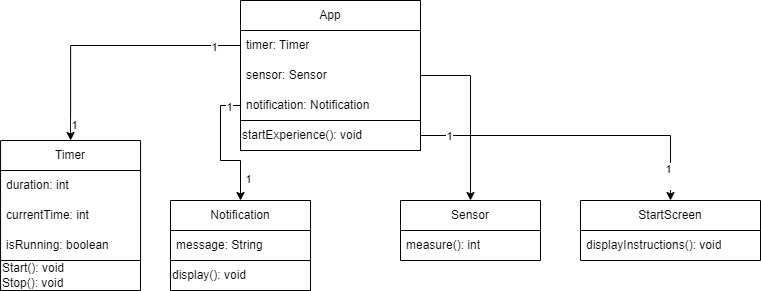

The diagram above was exported from draw.io. Its source (the exported page's mxGraphModel, read from the mxfile embedded in the PNG):
<mxGraphModel dx="868" dy="948" grid="1" gridSize="10" guides="1" tooltips="1" connect="1" arrows="1" fold="1" page="1" pageScale="1" pageWidth="827" pageHeight="1169" math="0" shadow="0">
  <root>
    <mxCell id="0" />
    <mxCell id="1" parent="0" />
    <mxCell id="iCEr01RZE_VKFsWRGV5a-6" value="App" style="swimlane;fontStyle=0;childLayout=stackLayout;horizontal=1;startSize=30;horizontalStack=0;resizeParent=1;resizeParentMax=0;resizeLast=0;collapsible=1;marginBottom=0;whiteSpace=wrap;html=1;" vertex="1" parent="1">
      <mxGeometry x="270" y="240" width="180" height="150" as="geometry">
        <mxRectangle x="270" y="240" width="60" height="30" as="alternateBounds" />
      </mxGeometry>
    </mxCell>
    <mxCell id="iCEr01RZE_VKFsWRGV5a-12" value="timer: Timer" style="text;strokeColor=none;fillColor=none;align=left;verticalAlign=middle;spacingLeft=4;spacingRight=4;overflow=hidden;points=[[0,0.5],[1,0.5]];portConstraint=eastwest;rotatable=0;whiteSpace=wrap;html=1;" vertex="1" parent="iCEr01RZE_VKFsWRGV5a-6">
      <mxGeometry y="30" width="180" height="30" as="geometry" />
    </mxCell>
    <mxCell id="iCEr01RZE_VKFsWRGV5a-7" value="sensor: Sensor" style="text;strokeColor=none;fillColor=none;align=left;verticalAlign=middle;spacingLeft=4;spacingRight=4;overflow=hidden;points=[[0,0.5],[1,0.5]];portConstraint=eastwest;rotatable=0;whiteSpace=wrap;html=1;" vertex="1" parent="iCEr01RZE_VKFsWRGV5a-6">
      <mxGeometry y="60" width="180" height="30" as="geometry" />
    </mxCell>
    <mxCell id="iCEr01RZE_VKFsWRGV5a-8" value="notification: Notification" style="text;strokeColor=none;fillColor=none;align=left;verticalAlign=middle;spacingLeft=4;spacingRight=4;overflow=hidden;points=[[0,0.5],[1,0.5]];portConstraint=eastwest;rotatable=0;whiteSpace=wrap;html=1;" vertex="1" parent="iCEr01RZE_VKFsWRGV5a-6">
      <mxGeometry y="90" width="180" height="30" as="geometry" />
    </mxCell>
    <mxCell id="iCEr01RZE_VKFsWRGV5a-9" value="sensor: Sensor" style="text;strokeColor=none;fillColor=none;align=left;verticalAlign=middle;spacingLeft=4;spacingRight=4;overflow=hidden;points=[[0,0.5],[1,0.5]];portConstraint=eastwest;rotatable=0;whiteSpace=wrap;html=1;" vertex="1" parent="iCEr01RZE_VKFsWRGV5a-6">
      <mxGeometry y="120" width="180" height="30" as="geometry" />
    </mxCell>
    <mxCell id="iCEr01RZE_VKFsWRGV5a-40" style="edgeStyle=orthogonalEdgeStyle;rounded=0;orthogonalLoop=1;jettySize=auto;html=1;" edge="1" parent="1" source="iCEr01RZE_VKFsWRGV5a-11" target="iCEr01RZE_VKFsWRGV5a-41">
      <mxGeometry relative="1" as="geometry">
        <mxPoint x="680" y="500" as="targetPoint" />
      </mxGeometry>
    </mxCell>
    <mxCell id="iCEr01RZE_VKFsWRGV5a-45" value="1&lt;div&gt;&lt;br&gt;&lt;/div&gt;" style="edgeLabel;html=1;align=center;verticalAlign=middle;resizable=0;points=[];" vertex="1" connectable="0" parent="iCEr01RZE_VKFsWRGV5a-40">
      <mxGeometry x="0.8413" y="-3" relative="1" as="geometry">
        <mxPoint as="offset" />
      </mxGeometry>
    </mxCell>
    <mxCell id="iCEr01RZE_VKFsWRGV5a-46" value="1" style="edgeLabel;html=1;align=center;verticalAlign=middle;resizable=0;points=[];" vertex="1" connectable="0" parent="iCEr01RZE_VKFsWRGV5a-40">
      <mxGeometry x="-0.8201" relative="1" as="geometry">
        <mxPoint as="offset" />
      </mxGeometry>
    </mxCell>
    <mxCell id="iCEr01RZE_VKFsWRGV5a-11" value="startExperience(): void" style="rounded=0;whiteSpace=wrap;html=1;align=left;" vertex="1" parent="1">
      <mxGeometry x="270" y="360" width="180" height="30" as="geometry" />
    </mxCell>
    <mxCell id="iCEr01RZE_VKFsWRGV5a-13" style="edgeStyle=orthogonalEdgeStyle;rounded=0;orthogonalLoop=1;jettySize=auto;html=1;" edge="1" parent="1" source="iCEr01RZE_VKFsWRGV5a-12" target="iCEr01RZE_VKFsWRGV5a-17">
      <mxGeometry relative="1" as="geometry">
        <mxPoint x="100.05882352941182" y="440" as="targetPoint" />
      </mxGeometry>
    </mxCell>
    <mxCell id="iCEr01RZE_VKFsWRGV5a-15" value="1" style="edgeLabel;html=1;align=center;verticalAlign=middle;resizable=0;points=[];" vertex="1" connectable="0" parent="iCEr01RZE_VKFsWRGV5a-13">
      <mxGeometry x="-0.7991" y="1" relative="1" as="geometry">
        <mxPoint as="offset" />
      </mxGeometry>
    </mxCell>
    <mxCell id="iCEr01RZE_VKFsWRGV5a-16" value="1" style="edgeLabel;html=1;align=center;verticalAlign=middle;resizable=0;points=[];" vertex="1" connectable="0" parent="iCEr01RZE_VKFsWRGV5a-13">
      <mxGeometry x="0.8867" y="3" relative="1" as="geometry">
        <mxPoint y="-1" as="offset" />
      </mxGeometry>
    </mxCell>
    <mxCell id="iCEr01RZE_VKFsWRGV5a-17" value="Timer" style="swimlane;fontStyle=0;childLayout=stackLayout;horizontal=1;startSize=30;horizontalStack=0;resizeParent=1;resizeParentMax=0;resizeLast=0;collapsible=1;marginBottom=0;whiteSpace=wrap;html=1;" vertex="1" parent="1">
      <mxGeometry x="30.058823529411825" y="380" width="140" height="120" as="geometry" />
    </mxCell>
    <mxCell id="iCEr01RZE_VKFsWRGV5a-18" value="duration: int" style="text;strokeColor=none;fillColor=none;align=left;verticalAlign=middle;spacingLeft=4;spacingRight=4;overflow=hidden;points=[[0,0.5],[1,0.5]];portConstraint=eastwest;rotatable=0;whiteSpace=wrap;html=1;" vertex="1" parent="iCEr01RZE_VKFsWRGV5a-17">
      <mxGeometry y="30" width="140" height="30" as="geometry" />
    </mxCell>
    <mxCell id="iCEr01RZE_VKFsWRGV5a-19" value="currentTime: int" style="text;strokeColor=none;fillColor=none;align=left;verticalAlign=middle;spacingLeft=4;spacingRight=4;overflow=hidden;points=[[0,0.5],[1,0.5]];portConstraint=eastwest;rotatable=0;whiteSpace=wrap;html=1;" vertex="1" parent="iCEr01RZE_VKFsWRGV5a-17">
      <mxGeometry y="60" width="140" height="30" as="geometry" />
    </mxCell>
    <mxCell id="iCEr01RZE_VKFsWRGV5a-20" value="isRunning: boolean" style="text;strokeColor=none;fillColor=none;align=left;verticalAlign=middle;spacingLeft=4;spacingRight=4;overflow=hidden;points=[[0,0.5],[1,0.5]];portConstraint=eastwest;rotatable=0;whiteSpace=wrap;html=1;" vertex="1" parent="iCEr01RZE_VKFsWRGV5a-17">
      <mxGeometry y="90" width="140" height="30" as="geometry" />
    </mxCell>
    <mxCell id="iCEr01RZE_VKFsWRGV5a-26" value="Start(): void&lt;div&gt;Stop(): void&lt;/div&gt;" style="rounded=0;whiteSpace=wrap;html=1;align=left;" vertex="1" parent="1">
      <mxGeometry x="30.06" y="500" width="139.94" height="30" as="geometry" />
    </mxCell>
    <mxCell id="iCEr01RZE_VKFsWRGV5a-28" value="Notification" style="swimlane;fontStyle=0;childLayout=stackLayout;horizontal=1;startSize=30;horizontalStack=0;resizeParent=1;resizeParentMax=0;resizeLast=0;collapsible=1;marginBottom=0;whiteSpace=wrap;html=1;" vertex="1" parent="1">
      <mxGeometry x="200" y="440" width="140" height="60" as="geometry" />
    </mxCell>
    <mxCell id="iCEr01RZE_VKFsWRGV5a-29" value="message: String" style="text;strokeColor=none;fillColor=none;align=left;verticalAlign=middle;spacingLeft=4;spacingRight=4;overflow=hidden;points=[[0,0.5],[1,0.5]];portConstraint=eastwest;rotatable=0;whiteSpace=wrap;html=1;" vertex="1" parent="iCEr01RZE_VKFsWRGV5a-28">
      <mxGeometry y="30" width="140" height="30" as="geometry" />
    </mxCell>
    <mxCell id="iCEr01RZE_VKFsWRGV5a-27" style="edgeStyle=orthogonalEdgeStyle;rounded=0;orthogonalLoop=1;jettySize=auto;html=1;" edge="1" parent="1" source="iCEr01RZE_VKFsWRGV5a-8" target="iCEr01RZE_VKFsWRGV5a-28">
      <mxGeometry relative="1" as="geometry">
        <mxPoint x="240" y="440" as="targetPoint" />
      </mxGeometry>
    </mxCell>
    <mxCell id="iCEr01RZE_VKFsWRGV5a-38" value="1" style="edgeLabel;html=1;align=center;verticalAlign=middle;resizable=0;points=[];" vertex="1" connectable="0" parent="iCEr01RZE_VKFsWRGV5a-27">
      <mxGeometry x="0.679" y="7" relative="1" as="geometry">
        <mxPoint as="offset" />
      </mxGeometry>
    </mxCell>
    <mxCell id="iCEr01RZE_VKFsWRGV5a-39" value="1&lt;div&gt;&lt;br&gt;&lt;/div&gt;" style="edgeLabel;html=1;align=center;verticalAlign=middle;resizable=0;points=[];" vertex="1" connectable="0" parent="iCEr01RZE_VKFsWRGV5a-27">
      <mxGeometry x="-0.8272" y="8" relative="1" as="geometry">
        <mxPoint as="offset" />
      </mxGeometry>
    </mxCell>
    <mxCell id="iCEr01RZE_VKFsWRGV5a-32" value="display(): void" style="rounded=0;whiteSpace=wrap;html=1;align=left;" vertex="1" parent="1">
      <mxGeometry x="200" y="500" width="140" height="30" as="geometry" />
    </mxCell>
    <mxCell id="iCEr01RZE_VKFsWRGV5a-34" value="Sensor" style="swimlane;fontStyle=0;childLayout=stackLayout;horizontal=1;startSize=30;horizontalStack=0;resizeParent=1;resizeParentMax=0;resizeLast=0;collapsible=1;marginBottom=0;whiteSpace=wrap;html=1;" vertex="1" parent="1">
      <mxGeometry x="430" y="440" width="140" height="60" as="geometry" />
    </mxCell>
    <mxCell id="iCEr01RZE_VKFsWRGV5a-35" value="measure(): int" style="text;strokeColor=none;fillColor=none;align=left;verticalAlign=middle;spacingLeft=4;spacingRight=4;overflow=hidden;points=[[0,0.5],[1,0.5]];portConstraint=eastwest;rotatable=0;whiteSpace=wrap;html=1;" vertex="1" parent="iCEr01RZE_VKFsWRGV5a-34">
      <mxGeometry y="30" width="140" height="30" as="geometry" />
    </mxCell>
    <mxCell id="iCEr01RZE_VKFsWRGV5a-33" style="edgeStyle=orthogonalEdgeStyle;rounded=0;orthogonalLoop=1;jettySize=auto;html=1;" edge="1" parent="1" source="iCEr01RZE_VKFsWRGV5a-7" target="iCEr01RZE_VKFsWRGV5a-34">
      <mxGeometry relative="1" as="geometry">
        <mxPoint x="500" y="460" as="targetPoint" />
      </mxGeometry>
    </mxCell>
    <mxCell id="iCEr01RZE_VKFsWRGV5a-41" value="StartScreen" style="swimlane;fontStyle=0;childLayout=stackLayout;horizontal=1;startSize=30;horizontalStack=0;resizeParent=1;resizeParentMax=0;resizeLast=0;collapsible=1;marginBottom=0;whiteSpace=wrap;html=1;" vertex="1" parent="1">
      <mxGeometry x="610" y="440" width="180" height="60" as="geometry" />
    </mxCell>
    <mxCell id="iCEr01RZE_VKFsWRGV5a-42" value="displayInstructions(): void" style="text;strokeColor=none;fillColor=none;align=left;verticalAlign=middle;spacingLeft=4;spacingRight=4;overflow=hidden;points=[[0,0.5],[1,0.5]];portConstraint=eastwest;rotatable=0;whiteSpace=wrap;html=1;" vertex="1" parent="iCEr01RZE_VKFsWRGV5a-41">
      <mxGeometry y="30" width="180" height="30" as="geometry" />
    </mxCell>
  </root>
</mxGraphModel>